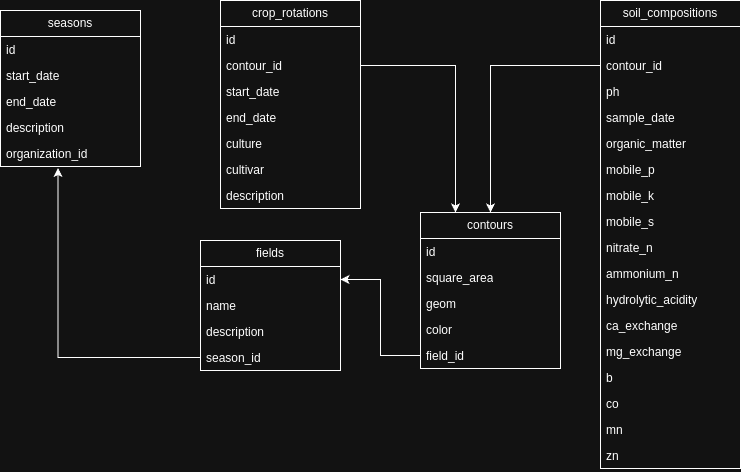

The diagram above was exported from draw.io. Its source (the exported page's mxGraphModel, read from the mxfile embedded in the PNG):
<mxGraphModel dx="1434" dy="799" grid="1" gridSize="10" guides="1" tooltips="1" connect="1" arrows="1" fold="1" page="1" pageScale="1" pageWidth="850" pageHeight="1100" math="0" shadow="0">
  <root>
    <mxCell id="0" />
    <mxCell id="1" parent="0" />
    <mxCell id="ARKltB8Od_s4fqYkajy6-1" value="seasons" style="swimlane;fontStyle=0;childLayout=stackLayout;horizontal=1;startSize=26;fillColor=none;horizontalStack=0;resizeParent=1;resizeParentMax=0;resizeLast=0;collapsible=1;marginBottom=0;whiteSpace=wrap;html=1;" parent="1" vertex="1">
      <mxGeometry x="20" y="440" width="140" height="156" as="geometry" />
    </mxCell>
    <mxCell id="ARKltB8Od_s4fqYkajy6-6" value="id" style="text;strokeColor=none;fillColor=none;align=left;verticalAlign=top;spacingLeft=4;spacingRight=4;overflow=hidden;rotatable=0;points=[[0,0.5],[1,0.5]];portConstraint=eastwest;whiteSpace=wrap;html=1;" parent="ARKltB8Od_s4fqYkajy6-1" vertex="1">
      <mxGeometry y="26" width="140" height="26" as="geometry" />
    </mxCell>
    <mxCell id="ARKltB8Od_s4fqYkajy6-3" value="&lt;span style=&quot;font-family: Helvetica; font-size: 12px; font-style: normal; font-variant-ligatures: normal; font-variant-caps: normal; font-weight: 400; letter-spacing: normal; orphans: 2; text-align: left; text-indent: 0px; text-transform: none; widows: 2; word-spacing: 0px; -webkit-text-stroke-width: 0px; white-space: normal; text-decoration-thickness: initial; text-decoration-style: initial; text-decoration-color: initial; float: none; display: inline !important;&quot;&gt;start_date&lt;/span&gt;" style="text;strokeColor=none;fillColor=none;align=left;verticalAlign=top;spacingLeft=4;spacingRight=4;overflow=hidden;rotatable=0;points=[[0,0.5],[1,0.5]];portConstraint=eastwest;whiteSpace=wrap;html=1;opacity=0;fontColor=default;labelBackgroundColor=none;" parent="ARKltB8Od_s4fqYkajy6-1" vertex="1">
      <mxGeometry y="52" width="140" height="26" as="geometry" />
    </mxCell>
    <mxCell id="ARKltB8Od_s4fqYkajy6-4" value="end_date" style="text;strokeColor=none;fillColor=none;align=left;verticalAlign=top;spacingLeft=4;spacingRight=4;overflow=hidden;rotatable=0;points=[[0,0.5],[1,0.5]];portConstraint=eastwest;whiteSpace=wrap;html=1;" parent="ARKltB8Od_s4fqYkajy6-1" vertex="1">
      <mxGeometry y="78" width="140" height="26" as="geometry" />
    </mxCell>
    <mxCell id="ARKltB8Od_s4fqYkajy6-5" value="description" style="text;strokeColor=none;fillColor=none;align=left;verticalAlign=top;spacingLeft=4;spacingRight=4;overflow=hidden;rotatable=0;points=[[0,0.5],[1,0.5]];portConstraint=eastwest;whiteSpace=wrap;html=1;" parent="ARKltB8Od_s4fqYkajy6-1" vertex="1">
      <mxGeometry y="104" width="140" height="26" as="geometry" />
    </mxCell>
    <mxCell id="j9ncFtXi2gVH1aoS-V8x-1" value="organization_id" style="text;strokeColor=none;fillColor=none;align=left;verticalAlign=top;spacingLeft=4;spacingRight=4;overflow=hidden;rotatable=0;points=[[0,0.5],[1,0.5]];portConstraint=eastwest;whiteSpace=wrap;html=1;" parent="ARKltB8Od_s4fqYkajy6-1" vertex="1">
      <mxGeometry y="130" width="140" height="26" as="geometry" />
    </mxCell>
    <mxCell id="j9ncFtXi2gVH1aoS-V8x-3" value="crop_rotations" style="swimlane;fontStyle=0;childLayout=stackLayout;horizontal=1;startSize=26;fillColor=none;horizontalStack=0;resizeParent=1;resizeParentMax=0;resizeLast=0;collapsible=1;marginBottom=0;whiteSpace=wrap;html=1;" parent="1" vertex="1">
      <mxGeometry x="240" y="430" width="140" height="208" as="geometry" />
    </mxCell>
    <mxCell id="j9ncFtXi2gVH1aoS-V8x-4" value="id" style="text;strokeColor=none;fillColor=none;align=left;verticalAlign=top;spacingLeft=4;spacingRight=4;overflow=hidden;rotatable=0;points=[[0,0.5],[1,0.5]];portConstraint=eastwest;whiteSpace=wrap;html=1;" parent="j9ncFtXi2gVH1aoS-V8x-3" vertex="1">
      <mxGeometry y="26" width="140" height="26" as="geometry" />
    </mxCell>
    <mxCell id="j9ncFtXi2gVH1aoS-V8x-5" value="contour_id" style="text;strokeColor=none;fillColor=none;align=left;verticalAlign=top;spacingLeft=4;spacingRight=4;overflow=hidden;rotatable=0;points=[[0,0.5],[1,0.5]];portConstraint=eastwest;whiteSpace=wrap;html=1;" parent="j9ncFtXi2gVH1aoS-V8x-3" vertex="1">
      <mxGeometry y="52" width="140" height="26" as="geometry" />
    </mxCell>
    <mxCell id="j9ncFtXi2gVH1aoS-V8x-7" value="start_date" style="text;strokeColor=none;fillColor=none;align=left;verticalAlign=top;spacingLeft=4;spacingRight=4;overflow=hidden;rotatable=0;points=[[0,0.5],[1,0.5]];portConstraint=eastwest;whiteSpace=wrap;html=1;" parent="j9ncFtXi2gVH1aoS-V8x-3" vertex="1">
      <mxGeometry y="78" width="140" height="26" as="geometry" />
    </mxCell>
    <mxCell id="j9ncFtXi2gVH1aoS-V8x-8" value="end_date" style="text;strokeColor=none;fillColor=none;align=left;verticalAlign=top;spacingLeft=4;spacingRight=4;overflow=hidden;rotatable=0;points=[[0,0.5],[1,0.5]];portConstraint=eastwest;whiteSpace=wrap;html=1;" parent="j9ncFtXi2gVH1aoS-V8x-3" vertex="1">
      <mxGeometry y="104" width="140" height="26" as="geometry" />
    </mxCell>
    <mxCell id="hKfOxb0IHT8MCcxeqc21-14" value="culture" style="text;strokeColor=none;fillColor=none;align=left;verticalAlign=top;spacingLeft=4;spacingRight=4;overflow=hidden;rotatable=0;points=[[0,0.5],[1,0.5]];portConstraint=eastwest;whiteSpace=wrap;html=1;" parent="j9ncFtXi2gVH1aoS-V8x-3" vertex="1">
      <mxGeometry y="130" width="140" height="26" as="geometry" />
    </mxCell>
    <mxCell id="hKfOxb0IHT8MCcxeqc21-13" value="cultivar" style="text;strokeColor=none;fillColor=none;align=left;verticalAlign=top;spacingLeft=4;spacingRight=4;overflow=hidden;rotatable=0;points=[[0,0.5],[1,0.5]];portConstraint=eastwest;whiteSpace=wrap;html=1;" parent="j9ncFtXi2gVH1aoS-V8x-3" vertex="1">
      <mxGeometry y="156" width="140" height="26" as="geometry" />
    </mxCell>
    <mxCell id="j9ncFtXi2gVH1aoS-V8x-10" value="description" style="text;strokeColor=none;fillColor=none;align=left;verticalAlign=top;spacingLeft=4;spacingRight=4;overflow=hidden;rotatable=0;points=[[0,0.5],[1,0.5]];portConstraint=eastwest;whiteSpace=wrap;html=1;" parent="j9ncFtXi2gVH1aoS-V8x-3" vertex="1">
      <mxGeometry y="182" width="140" height="26" as="geometry" />
    </mxCell>
    <mxCell id="j9ncFtXi2gVH1aoS-V8x-21" value="fields" style="swimlane;fontStyle=0;childLayout=stackLayout;horizontal=1;startSize=26;fillColor=none;horizontalStack=0;resizeParent=1;resizeParentMax=0;resizeLast=0;collapsible=1;marginBottom=0;whiteSpace=wrap;html=1;" parent="1" vertex="1">
      <mxGeometry x="220" y="670" width="140" height="130" as="geometry" />
    </mxCell>
    <mxCell id="j9ncFtXi2gVH1aoS-V8x-22" value="id" style="text;strokeColor=none;fillColor=none;align=left;verticalAlign=top;spacingLeft=4;spacingRight=4;overflow=hidden;rotatable=0;points=[[0,0.5],[1,0.5]];portConstraint=eastwest;whiteSpace=wrap;html=1;" parent="j9ncFtXi2gVH1aoS-V8x-21" vertex="1">
      <mxGeometry y="26" width="140" height="26" as="geometry" />
    </mxCell>
    <mxCell id="j9ncFtXi2gVH1aoS-V8x-23" value="name&amp;nbsp;" style="text;strokeColor=none;fillColor=none;align=left;verticalAlign=top;spacingLeft=4;spacingRight=4;overflow=hidden;rotatable=0;points=[[0,0.5],[1,0.5]];portConstraint=eastwest;whiteSpace=wrap;html=1;" parent="j9ncFtXi2gVH1aoS-V8x-21" vertex="1">
      <mxGeometry y="52" width="140" height="26" as="geometry" />
    </mxCell>
    <mxCell id="j9ncFtXi2gVH1aoS-V8x-28" value="description" style="text;strokeColor=none;fillColor=none;align=left;verticalAlign=top;spacingLeft=4;spacingRight=4;overflow=hidden;rotatable=0;points=[[0,0.5],[1,0.5]];portConstraint=eastwest;whiteSpace=wrap;html=1;" parent="j9ncFtXi2gVH1aoS-V8x-21" vertex="1">
      <mxGeometry y="78" width="140" height="26" as="geometry" />
    </mxCell>
    <mxCell id="hKfOxb0IHT8MCcxeqc21-19" value="season_id" style="text;strokeColor=none;fillColor=none;align=left;verticalAlign=top;spacingLeft=4;spacingRight=4;overflow=hidden;rotatable=0;points=[[0,0.5],[1,0.5]];portConstraint=eastwest;whiteSpace=wrap;html=1;" parent="j9ncFtXi2gVH1aoS-V8x-21" vertex="1">
      <mxGeometry y="104" width="140" height="26" as="geometry" />
    </mxCell>
    <mxCell id="j9ncFtXi2gVH1aoS-V8x-33" value="soil_&lt;span style=&quot;text-align: left; background-color: initial;&quot;&gt;compositions&lt;/span&gt;" style="swimlane;fontStyle=0;childLayout=stackLayout;horizontal=1;startSize=26;fillColor=none;horizontalStack=0;resizeParent=1;resizeParentMax=0;resizeLast=0;collapsible=1;marginBottom=0;whiteSpace=wrap;html=1;" parent="1" vertex="1">
      <mxGeometry x="620" y="430" width="140" height="468" as="geometry" />
    </mxCell>
    <mxCell id="j9ncFtXi2gVH1aoS-V8x-34" value="id" style="text;strokeColor=none;fillColor=none;align=left;verticalAlign=top;spacingLeft=4;spacingRight=4;overflow=hidden;rotatable=0;points=[[0,0.5],[1,0.5]];portConstraint=eastwest;whiteSpace=wrap;html=1;" parent="j9ncFtXi2gVH1aoS-V8x-33" vertex="1">
      <mxGeometry y="26" width="140" height="26" as="geometry" />
    </mxCell>
    <mxCell id="j9ncFtXi2gVH1aoS-V8x-35" value="contour_id" style="text;strokeColor=none;fillColor=none;align=left;verticalAlign=top;spacingLeft=4;spacingRight=4;overflow=hidden;rotatable=0;points=[[0,0.5],[1,0.5]];portConstraint=eastwest;whiteSpace=wrap;html=1;" parent="j9ncFtXi2gVH1aoS-V8x-33" vertex="1">
      <mxGeometry y="52" width="140" height="26" as="geometry" />
    </mxCell>
    <mxCell id="j9ncFtXi2gVH1aoS-V8x-36" value="ph" style="text;strokeColor=none;fillColor=none;align=left;verticalAlign=top;spacingLeft=4;spacingRight=4;overflow=hidden;rotatable=0;points=[[0,0.5],[1,0.5]];portConstraint=eastwest;whiteSpace=wrap;html=1;" parent="j9ncFtXi2gVH1aoS-V8x-33" vertex="1">
      <mxGeometry y="78" width="140" height="26" as="geometry" />
    </mxCell>
    <mxCell id="j9ncFtXi2gVH1aoS-V8x-37" value="sample_date" style="text;strokeColor=none;fillColor=none;align=left;verticalAlign=top;spacingLeft=4;spacingRight=4;overflow=hidden;rotatable=0;points=[[0,0.5],[1,0.5]];portConstraint=eastwest;whiteSpace=wrap;html=1;" parent="j9ncFtXi2gVH1aoS-V8x-33" vertex="1">
      <mxGeometry y="104" width="140" height="26" as="geometry" />
    </mxCell>
    <mxCell id="j9ncFtXi2gVH1aoS-V8x-38" value="organic_matter" style="text;strokeColor=none;fillColor=none;align=left;verticalAlign=top;spacingLeft=4;spacingRight=4;overflow=hidden;rotatable=0;points=[[0,0.5],[1,0.5]];portConstraint=eastwest;whiteSpace=wrap;html=1;" parent="j9ncFtXi2gVH1aoS-V8x-33" vertex="1">
      <mxGeometry y="130" width="140" height="26" as="geometry" />
    </mxCell>
    <mxCell id="j9ncFtXi2gVH1aoS-V8x-39" value="mobile_p" style="text;strokeColor=none;fillColor=none;align=left;verticalAlign=top;spacingLeft=4;spacingRight=4;overflow=hidden;rotatable=0;points=[[0,0.5],[1,0.5]];portConstraint=eastwest;whiteSpace=wrap;html=1;" parent="j9ncFtXi2gVH1aoS-V8x-33" vertex="1">
      <mxGeometry y="156" width="140" height="26" as="geometry" />
    </mxCell>
    <mxCell id="j9ncFtXi2gVH1aoS-V8x-40" value="mobile_k" style="text;strokeColor=none;fillColor=none;align=left;verticalAlign=top;spacingLeft=4;spacingRight=4;overflow=hidden;rotatable=0;points=[[0,0.5],[1,0.5]];portConstraint=eastwest;whiteSpace=wrap;html=1;" parent="j9ncFtXi2gVH1aoS-V8x-33" vertex="1">
      <mxGeometry y="182" width="140" height="26" as="geometry" />
    </mxCell>
    <mxCell id="j9ncFtXi2gVH1aoS-V8x-41" value="mobile_s" style="text;strokeColor=none;fillColor=none;align=left;verticalAlign=top;spacingLeft=4;spacingRight=4;overflow=hidden;rotatable=0;points=[[0,0.5],[1,0.5]];portConstraint=eastwest;whiteSpace=wrap;html=1;" parent="j9ncFtXi2gVH1aoS-V8x-33" vertex="1">
      <mxGeometry y="208" width="140" height="26" as="geometry" />
    </mxCell>
    <mxCell id="j9ncFtXi2gVH1aoS-V8x-42" value="nitrate_n" style="text;strokeColor=none;fillColor=none;align=left;verticalAlign=top;spacingLeft=4;spacingRight=4;overflow=hidden;rotatable=0;points=[[0,0.5],[1,0.5]];portConstraint=eastwest;whiteSpace=wrap;html=1;" parent="j9ncFtXi2gVH1aoS-V8x-33" vertex="1">
      <mxGeometry y="234" width="140" height="26" as="geometry" />
    </mxCell>
    <mxCell id="j9ncFtXi2gVH1aoS-V8x-43" value="ammonium_n" style="text;strokeColor=none;fillColor=none;align=left;verticalAlign=top;spacingLeft=4;spacingRight=4;overflow=hidden;rotatable=0;points=[[0,0.5],[1,0.5]];portConstraint=eastwest;whiteSpace=wrap;html=1;" parent="j9ncFtXi2gVH1aoS-V8x-33" vertex="1">
      <mxGeometry y="260" width="140" height="26" as="geometry" />
    </mxCell>
    <mxCell id="j9ncFtXi2gVH1aoS-V8x-44" value="hydrolytic_acidity" style="text;strokeColor=none;fillColor=none;align=left;verticalAlign=top;spacingLeft=4;spacingRight=4;overflow=hidden;rotatable=0;points=[[0,0.5],[1,0.5]];portConstraint=eastwest;whiteSpace=wrap;html=1;" parent="j9ncFtXi2gVH1aoS-V8x-33" vertex="1">
      <mxGeometry y="286" width="140" height="26" as="geometry" />
    </mxCell>
    <mxCell id="j9ncFtXi2gVH1aoS-V8x-45" value="ca_exchange" style="text;strokeColor=none;fillColor=none;align=left;verticalAlign=top;spacingLeft=4;spacingRight=4;overflow=hidden;rotatable=0;points=[[0,0.5],[1,0.5]];portConstraint=eastwest;whiteSpace=wrap;html=1;" parent="j9ncFtXi2gVH1aoS-V8x-33" vertex="1">
      <mxGeometry y="312" width="140" height="26" as="geometry" />
    </mxCell>
    <mxCell id="j9ncFtXi2gVH1aoS-V8x-46" value="mg_exchange" style="text;strokeColor=none;fillColor=none;align=left;verticalAlign=top;spacingLeft=4;spacingRight=4;overflow=hidden;rotatable=0;points=[[0,0.5],[1,0.5]];portConstraint=eastwest;whiteSpace=wrap;html=1;" parent="j9ncFtXi2gVH1aoS-V8x-33" vertex="1">
      <mxGeometry y="338" width="140" height="26" as="geometry" />
    </mxCell>
    <mxCell id="j9ncFtXi2gVH1aoS-V8x-47" value="b" style="text;strokeColor=none;fillColor=none;align=left;verticalAlign=top;spacingLeft=4;spacingRight=4;overflow=hidden;rotatable=0;points=[[0,0.5],[1,0.5]];portConstraint=eastwest;whiteSpace=wrap;html=1;" parent="j9ncFtXi2gVH1aoS-V8x-33" vertex="1">
      <mxGeometry y="364" width="140" height="26" as="geometry" />
    </mxCell>
    <mxCell id="j9ncFtXi2gVH1aoS-V8x-48" value="co" style="text;strokeColor=none;fillColor=none;align=left;verticalAlign=top;spacingLeft=4;spacingRight=4;overflow=hidden;rotatable=0;points=[[0,0.5],[1,0.5]];portConstraint=eastwest;whiteSpace=wrap;html=1;" parent="j9ncFtXi2gVH1aoS-V8x-33" vertex="1">
      <mxGeometry y="390" width="140" height="26" as="geometry" />
    </mxCell>
    <mxCell id="j9ncFtXi2gVH1aoS-V8x-49" value="mn" style="text;strokeColor=none;fillColor=none;align=left;verticalAlign=top;spacingLeft=4;spacingRight=4;overflow=hidden;rotatable=0;points=[[0,0.5],[1,0.5]];portConstraint=eastwest;whiteSpace=wrap;html=1;" parent="j9ncFtXi2gVH1aoS-V8x-33" vertex="1">
      <mxGeometry y="416" width="140" height="26" as="geometry" />
    </mxCell>
    <mxCell id="j9ncFtXi2gVH1aoS-V8x-50" value="zn" style="text;strokeColor=none;fillColor=none;align=left;verticalAlign=top;spacingLeft=4;spacingRight=4;overflow=hidden;rotatable=0;points=[[0,0.5],[1,0.5]];portConstraint=eastwest;whiteSpace=wrap;html=1;" parent="j9ncFtXi2gVH1aoS-V8x-33" vertex="1">
      <mxGeometry y="442" width="140" height="26" as="geometry" />
    </mxCell>
    <mxCell id="hKfOxb0IHT8MCcxeqc21-1" value="contours" style="swimlane;fontStyle=0;childLayout=stackLayout;horizontal=1;startSize=26;fillColor=none;horizontalStack=0;resizeParent=1;resizeParentMax=0;resizeLast=0;collapsible=1;marginBottom=0;whiteSpace=wrap;html=1;" parent="1" vertex="1">
      <mxGeometry x="440" y="642" width="140" height="156" as="geometry" />
    </mxCell>
    <mxCell id="hKfOxb0IHT8MCcxeqc21-2" value="id" style="text;strokeColor=none;fillColor=none;align=left;verticalAlign=top;spacingLeft=4;spacingRight=4;overflow=hidden;rotatable=0;points=[[0,0.5],[1,0.5]];portConstraint=eastwest;whiteSpace=wrap;html=1;" parent="hKfOxb0IHT8MCcxeqc21-1" vertex="1">
      <mxGeometry y="26" width="140" height="26" as="geometry" />
    </mxCell>
    <mxCell id="hKfOxb0IHT8MCcxeqc21-4" value="square_area" style="text;strokeColor=none;fillColor=none;align=left;verticalAlign=top;spacingLeft=4;spacingRight=4;overflow=hidden;rotatable=0;points=[[0,0.5],[1,0.5]];portConstraint=eastwest;whiteSpace=wrap;html=1;" parent="hKfOxb0IHT8MCcxeqc21-1" vertex="1">
      <mxGeometry y="52" width="140" height="26" as="geometry" />
    </mxCell>
    <mxCell id="hKfOxb0IHT8MCcxeqc21-5" value="geom" style="text;strokeColor=none;fillColor=none;align=left;verticalAlign=top;spacingLeft=4;spacingRight=4;overflow=hidden;rotatable=0;points=[[0,0.5],[1,0.5]];portConstraint=eastwest;whiteSpace=wrap;html=1;" parent="hKfOxb0IHT8MCcxeqc21-1" vertex="1">
      <mxGeometry y="78" width="140" height="26" as="geometry" />
    </mxCell>
    <mxCell id="hKfOxb0IHT8MCcxeqc21-7" value="color" style="text;strokeColor=none;fillColor=none;align=left;verticalAlign=top;spacingLeft=4;spacingRight=4;overflow=hidden;rotatable=0;points=[[0,0.5],[1,0.5]];portConstraint=eastwest;whiteSpace=wrap;html=1;" parent="hKfOxb0IHT8MCcxeqc21-1" vertex="1">
      <mxGeometry y="104" width="140" height="26" as="geometry" />
    </mxCell>
    <mxCell id="hKfOxb0IHT8MCcxeqc21-8" value="field_id" style="text;strokeColor=none;fillColor=none;align=left;verticalAlign=top;spacingLeft=4;spacingRight=4;overflow=hidden;rotatable=0;points=[[0,0.5],[1,0.5]];portConstraint=eastwest;whiteSpace=wrap;html=1;" parent="hKfOxb0IHT8MCcxeqc21-1" vertex="1">
      <mxGeometry y="130" width="140" height="26" as="geometry" />
    </mxCell>
    <mxCell id="hKfOxb0IHT8MCcxeqc21-10" style="edgeStyle=orthogonalEdgeStyle;rounded=0;orthogonalLoop=1;jettySize=auto;html=1;entryX=1;entryY=0.5;entryDx=0;entryDy=0;" parent="1" source="hKfOxb0IHT8MCcxeqc21-8" target="j9ncFtXi2gVH1aoS-V8x-22" edge="1">
      <mxGeometry relative="1" as="geometry" />
    </mxCell>
    <mxCell id="hKfOxb0IHT8MCcxeqc21-12" style="edgeStyle=orthogonalEdgeStyle;rounded=0;orthogonalLoop=1;jettySize=auto;html=1;entryX=0.5;entryY=0;entryDx=0;entryDy=0;" parent="1" source="j9ncFtXi2gVH1aoS-V8x-35" target="hKfOxb0IHT8MCcxeqc21-1" edge="1">
      <mxGeometry relative="1" as="geometry">
        <mxPoint x="530" y="530" as="targetPoint" />
      </mxGeometry>
    </mxCell>
    <mxCell id="hKfOxb0IHT8MCcxeqc21-16" style="edgeStyle=orthogonalEdgeStyle;rounded=0;orthogonalLoop=1;jettySize=auto;html=1;entryX=0.25;entryY=0;entryDx=0;entryDy=0;" parent="1" source="j9ncFtXi2gVH1aoS-V8x-5" target="hKfOxb0IHT8MCcxeqc21-1" edge="1">
      <mxGeometry relative="1" as="geometry" />
    </mxCell>
    <mxCell id="hKfOxb0IHT8MCcxeqc21-20" style="edgeStyle=orthogonalEdgeStyle;rounded=0;orthogonalLoop=1;jettySize=auto;html=1;entryX=0.411;entryY=1.058;entryDx=0;entryDy=0;entryPerimeter=0;" parent="1" source="hKfOxb0IHT8MCcxeqc21-19" target="j9ncFtXi2gVH1aoS-V8x-1" edge="1">
      <mxGeometry relative="1" as="geometry">
        <Array as="points">
          <mxPoint x="78" y="787" />
        </Array>
      </mxGeometry>
    </mxCell>
  </root>
</mxGraphModel>